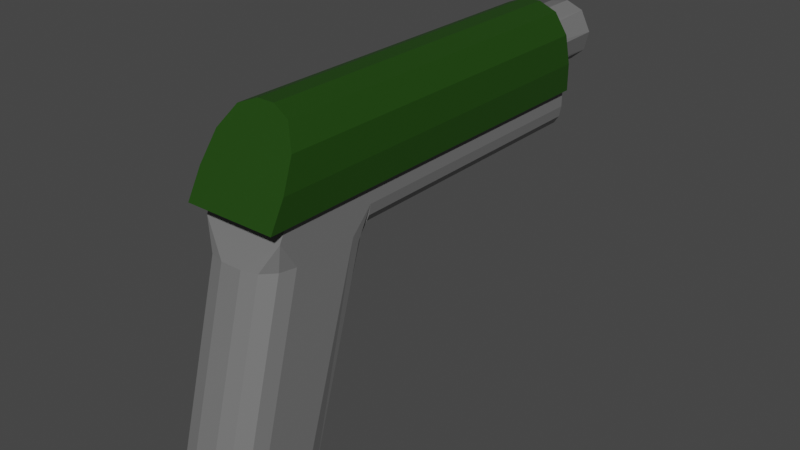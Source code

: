 # Source: Pistol.blend  (saved by Blender 3.4.6; exported with 4.5.12 LTS)
import bpy
from mathutils import Matrix  # noqa: F401  (used for matrix-valued properties, if any)

bpy.ops.wm.read_factory_settings(use_empty=True)
scene = bpy.context.scene
scene.name = 'Scene'

# ---- collections
col_collection = bpy.data.collections.new('Collection'); scene.collection.children.link(col_collection)

# ---- materials (node trees are filled in below, after node groups)
mat_lmg_main_001 = bpy.data.materials.new('LMG_main.001')
mat_lmg_main_001.use_transparent_shadow = False
mat_lmg_grey_001 = bpy.data.materials.new('LMG_grey.001')
mat_lmg_grey_001.use_transparent_shadow = False

# ---- material node trees
mat_lmg_main_001.use_nodes = True; mat_lmg_main_001.node_tree.nodes.clear()
_N = mat_lmg_main_001.node_tree.nodes; _L = mat_lmg_main_001.node_tree.links
n0 = _N.new('ShaderNodeBsdfPrincipled'); n0.name = 'Principled BSDF'; n0.location = (10, 300)
n0.distribution = 'GGX'
n0.subsurface_method = 'RANDOM_WALK_SKIN'
n0.inputs[0].default_value = (0.01214, 0.05497, 0.001981, 1.0)
n0.inputs[3].default_value = 1.45
n0.inputs[27].default_value = (0.0, 0.0, 0.0, 1.0)
n0.inputs[28].default_value = 1.0
n1 = _N.new('ShaderNodeOutputMaterial'); n1.name = 'Material Output'; n1.location = (300, 300)
_L.new(n0.outputs[0], n1.inputs[0])
n1.is_active_output = True
mat_lmg_grey_001.use_nodes = True; mat_lmg_grey_001.node_tree.nodes.clear()
_N = mat_lmg_grey_001.node_tree.nodes; _L = mat_lmg_grey_001.node_tree.links
n0 = _N.new('ShaderNodeBsdfPrincipled'); n0.name = 'Principled BSDF'; n0.location = (10, 300)
n0.distribution = 'GGX'
n0.subsurface_method = 'RANDOM_WALK_SKIN'
n0.inputs[0].default_value = (0.1679, 0.1679, 0.1679, 1.0)
n0.inputs[3].default_value = 1.45
n0.inputs[27].default_value = (0.0, 0.0, 0.0, 1.0)
n0.inputs[28].default_value = 1.0
n1 = _N.new('ShaderNodeOutputMaterial'); n1.name = 'Material Output'; n1.location = (300, 300)
_L.new(n0.outputs[0], n1.inputs[0])
n1.is_active_output = True

# ---- world
world_world = bpy.data.worlds.new('World'); scene.world = world_world
world_world.use_nodes = True; world_world.node_tree.nodes.clear()
_N = world_world.node_tree.nodes; _L = world_world.node_tree.links
n0 = _N.new('ShaderNodeOutputWorld'); n0.name = 'World Output'; n0.location = (300, 300)
n1 = _N.new('ShaderNodeBackground'); n1.name = 'Background'; n1.location = (10, 300)
n1.inputs[0].default_value = (0.05088, 0.05088, 0.05088, 1.0)
_L.new(n1.outputs[0], n0.inputs[0])
n0.is_active_output = True
world_world.color = (0.05088, 0.05088, 0.05088)
world_world.use_sun_shadow = False
world_world.sun_shadow_jitter_overblur = 0.0

# ---- meshes
me_pistol_mesh = bpy.data.meshes.new('Pistol_mesh')
me_pistol_mesh.from_pydata([(-0.3855, -3.039, -0.2029), (-0.3855, 0.5791, -0.2029), (0.3855, 0.5791, -0.2029), (0.3855, -3.039, -0.2029), (0.3855, -2.134, -0.2029), (-0.3855, -2.134, -0.2029), (-0.4331, -3.235, -0.2029), (-0.4331, 0.5791, -0.2029), (0.4331, 0.5791, -0.2029), (0.4331, -3.235, -0.2029), (0.4331, -2.134, -0.2029), (-0.4331, -2.134, -0.2029), (-0.2483, 0.5791, -0.5791), (-0.3855, 0.5791, -0.373), (-0.3169, 0.5791, -0.5515), (-0.3672, 0.5791, -0.4761), (0.3855, 0.5791, -0.373), (0.2483, 0.5791, -0.5791), (0.3672, 0.5791, -0.4761), (0.3169, 0.5791, -0.5515), (-0.3855, -2.134, -0.373), (-0.2483, -2.134, -0.5791), (-0.3855, -2.34, -0.5791), (-0.3672, -2.134, -0.4761), (-0.3169, -2.134, -0.5515), (0.2483, -2.134, -0.5791), (0.3855, -2.134, -0.373), (0.3855, -2.34, -0.5791), (0.3169, -2.134, -0.5515), (0.3672, -2.134, -0.4761), (-0.08209, -2.807, 0.5791), (-0.4331, -3.095, 0.05187), (-0.2576, -2.846, 0.5085), (-0.3861, -2.951, 0.3155), (-0.4331, -2.134, 0.05187), (-0.08209, -2.134, 0.5791), (-0.3861, -2.134, 0.3155), (-0.2576, -2.134, 0.5085), (-0.4331, 0.5791, 0.05187), (-0.08209, 0.5791, 0.5791), (-0.3861, 0.5791, 0.3155), (-0.2576, 0.5791, 0.5085), (0.08209, 0.5791, 0.5791), (0.4331, 0.5791, 0.05187), (0.2576, 0.5791, 0.5085), (0.3861, 0.5791, 0.3155), (0.4331, -2.134, 0.05187), (0.08209, -2.134, 0.5791), (0.3861, -2.134, 0.3155), (0.2576, -2.134, 0.5085), (0.4331, -3.095, 0.05187), (0.08209, -2.807, 0.5791), (0.3861, -2.951, 0.3155), (0.2576, -2.846, 0.5085), (-0.3855, -2.951, -0.5791), (-0.1025, -3.244, -0.5791), (-0.3855, -3.108, -0.3308), (-0.3476, -3.098, -0.5791), (-0.244, -3.205, -0.5791), (0.1025, -3.244, -0.5791), (0.3855, -2.951, -0.5791), (0.3855, -3.108, -0.3308), (0.244, -3.205, -0.5791), (0.3476, -3.098, -0.5791), (-0.3855, -2.966, -2.583), (-0.1025, -2.673, -2.583), (-0.3476, -2.819, -2.583), (-0.244, -2.712, -2.583), (-0.1025, -3.783, -2.583), (-0.3855, -3.49, -2.583), (-0.244, -3.744, -2.583), (-0.3476, -3.636, -2.583), (0.3855, -3.49, -2.583), (0.1025, -3.783, -2.583), (0.3476, -3.636, -2.583), (0.244, -3.744, -2.583), (0.1025, -2.673, -2.583), (0.3855, -2.966, -2.583), (0.244, -2.712, -2.583), (0.3476, -2.819, -2.583), (-0.2483, -2.134, -0.5791), (-0.3855, -2.34, -0.5791), (-0.3169, -2.181, -0.652), (-0.3672, -2.257, -0.652), (0.3855, -2.34, -0.5791), (0.2483, -2.134, -0.5791), (0.3672, -2.257, -0.652), (0.3169, -2.181, -0.652), (0.02854, 1.146, 0.4539), (0.1942, 1.146, 0.3876), (0.05699, -0.9395, 0.4507), (0.1608, -0.9395, 0.4048), (0.2936, 1.146, 0.1931), (0.2475, -0.9395, 0.3208), (0.2928, -0.9395, 0.1569), (0.2475, 1.146, 0.007526), (0.1188, 1.146, -0.1036), (0.228, -0.9395, -0.02298), (-0.02341, 1.146, -0.1256), (0.05732, -0.9395, -0.124), (-0.1566, 1.146, -0.08337), (-0.1188, -0.9395, -0.1036), (-0.2539, 1.146, 0.02267), (-0.2928, 1.146, 0.1569), (-0.2601, -0.9395, 0.0251), (-0.2898, -0.9395, 0.1927), (-0.2587, 1.146, 0.2966), (-0.2539, -0.9395, 0.3056), (-0.1469, 1.146, 0.4212), (-0.1322, -0.9395, 0.4291)], [], [(5, 0, 6, 11), (0, 3, 9, 6), (54, 56, 0, 5, 20, 22), (2, 1, 7, 8), (4, 2, 8, 10), (16, 2, 4, 26), (3, 4, 10, 9), (1, 5, 11, 7), (80, 21, 25, 85, 76, 65), (27, 26, 4, 3, 61, 60), (84, 27, 60, 72, 77), (20, 23, 24, 21, 80, 82, 83, 81, 22), (54, 22, 81, 64, 69), (59, 55, 68, 73), (64, 66, 67, 65, 76, 78, 79, 77, 72, 74, 75, 73, 68, 70, 71, 69), (12, 17, 25, 21), (12, 14, 15, 13, 1, 2, 16, 18, 19, 17), (7, 38, 40, 41, 39, 42, 44, 45, 43, 8), (8, 43, 46, 10), (47, 35, 30, 51), (42, 39, 35, 47), (11, 34, 38, 7), (10, 46, 50, 9), (9, 50, 52, 53, 51, 30, 32, 33, 31, 6), (25, 28, 29, 26, 27, 84, 86, 87, 85), (25, 17, 19, 28), (28, 19, 18, 29), (29, 18, 16, 26), (12, 21, 24, 14), (14, 24, 23, 15), (15, 23, 20, 13), (20, 5, 1, 13), (35, 39, 41, 37), (37, 41, 40, 36), (36, 40, 38, 34), (47, 51, 53, 49), (49, 53, 52, 48), (48, 52, 50, 46), (30, 35, 37, 32), (32, 37, 36, 33), (33, 36, 34, 31), (42, 47, 49, 44), (44, 49, 48, 45), (45, 48, 46, 43), (6, 31, 34, 11), (54, 57, 56), (57, 58, 56), (58, 55, 56), (59, 62, 61), (62, 63, 61), (63, 60, 61), (54, 69, 71, 57), (57, 71, 70, 58), (58, 70, 68, 55), (72, 60, 63, 74), (74, 63, 62, 75), (75, 62, 59, 73), (64, 81, 83, 66), (66, 83, 82, 67), (67, 82, 80, 65), (84, 77, 79, 86), (86, 79, 78, 87), (87, 78, 76, 85), (59, 61, 3, 0, 56, 55), (88, 90, 89), (95, 92, 94, 97), (89, 93, 92), (97, 96, 95), (99, 98, 96), (101, 100, 98), (104, 102, 100), (104, 103, 102), (89, 90, 91), (91, 93, 89), (93, 94, 92), (106, 103, 105, 107), (96, 97, 99), (99, 101, 98), (101, 104, 100), (103, 104, 105), (108, 106, 107, 109), (88, 108, 109, 90), (101, 99, 97, 94, 93, 91, 90, 109, 107, 105, 104), (108, 88, 89, 92, 95, 96, 98, 100, 102, 103, 106)])
me_pistol_mesh.polygons.foreach_set('material_index', [0, 0, 1, 0, 0, 1, 0, 0, 1, 1, 1, 1, 1, 1, 1, 1, 1, 0, 0, 0, 0, 0, 0, 0, 1, 1, 1, 1, 1, 1, 1, 1, 0, 0, 0, 0, 0, 0, 0, 0, 0, 0, 0, 0, 0, 1, 1, 1, 1, 1, 1, 1, 1, 1, 1, 1, 1, 1, 1, 1, 1, 1, 1, 1, 1, 1, 1, 1, 1, 1, 1, 1, 1, 1, 1, 1, 1, 1, 1, 1, 1, 1, 1, 1])
_uv = me_pistol_mesh.uv_layers.new(name='UVMap')
_uv.uv.foreach_set('vector', [0.4562, 0.07259, 0.4562, 0.0, 0.4562, 0.0, 0.4562, 0.07259, 0.4562, 1.0, 0.4562, 0.75, 0.4562, 0.75, 0.4562, 1.0, 0.375, 0.01916, 0.4286, 0.0, 0.4562, 0.0, 0.4562, 0.07259, 0.4195, 0.07259, 0.375, 0.05911, 0.4562, 0.5, 0.4562, 0.25, 0.4562, 0.25, 0.4562, 0.5, 0.4562, 0.6774, 0.4562, 0.5, 0.4562, 0.5, 0.4562, 0.6774, 0.4195, 0.5, 0.4562, 0.5, 0.4562, 0.6774, 0.4195, 0.6774, 0.4562, 0.75, 0.4562, 0.6774, 0.4562, 0.6774, 0.4562, 0.75, 0.4562, 0.25, 0.4562, 0.07259, 0.4562, 0.07259, 0.4562, 0.25, 0.1695, 0.6774, 0.1695, 0.6774, 0.3305, 0.6774, 0.3305, 0.6774, 0.2832, 0.6774, 0.2168, 0.6774, 0.375, 0.6909, 0.4195, 0.6774, 0.4562, 0.6774, 0.4562, 0.75, 0.4286, 0.75, 0.375, 0.7308, 0.375, 0.6909, 0.375, 0.6909, 0.375, 0.7308, 0.375, 0.7308, 0.375, 0.6966, 0.375, 0.07259, 0.375, 0.07259, 0.375, 0.07259, 0.375, 0.07259, 0.375, 0.07259, 0.375, 0.07121, 0.375, 0.06625, 0.375, 0.05911, 0.375, 0.05911, 0.375, 0.01916, 0.375, 0.05911, 0.375, 0.05911, 0.375, 0.05342, 0.375, 0.01916, 0.375, 0.8418, 0.375, 0.9082, 0.375, 0.9082, 0.375, 0.8418, 0.125, 0.6966, 0.1373, 0.687, 0.1709, 0.68, 0.2168, 0.6774, 0.2832, 0.6774, 0.3291, 0.6783, 0.3709, 0.687, 0.375, 0.6966, 0.375, 0.7308, 0.3627, 0.7404, 0.3291, 0.7474, 0.2832, 0.75, 0.2168, 0.75, 0.1709, 0.7474, 0.1373, 0.7404, 0.125, 0.7308, 0.1695, 0.5, 0.3305, 0.5, 0.3305, 0.6774, 0.1695, 0.6774, 0.375, 0.2945, 0.381, 0.2722, 0.3972, 0.256, 0.4195, 0.25, 0.4562, 0.25, 0.4562, 0.5, 0.4195, 0.5, 0.3972, 0.494, 0.381, 0.4778, 0.375, 0.4555, 0.4562, 0.25, 0.5112, 0.25, 0.5681, 0.2636, 0.6098, 0.3007, 0.625, 0.3513, 0.625, 0.3987, 0.6098, 0.4493, 0.5681, 0.4864, 0.5112, 0.5, 0.4562, 0.5, 0.4562, 0.5, 0.5112, 0.5, 0.5112, 0.6774, 0.4562, 0.6774, 0.7263, 0.6774, 0.7737, 0.6774, 0.7737, 0.75, 0.7263, 0.75, 0.7263, 0.5, 0.7737, 0.5, 0.7737, 0.6774, 0.7263, 0.6774, 0.4562, 0.07259, 0.5112, 0.07259, 0.5112, 0.25, 0.4562, 0.25, 0.4562, 0.6774, 0.5112, 0.6774, 0.5112, 0.75, 0.4562, 0.75, 0.4562, 0.75, 0.5112, 0.75, 0.5681, 0.7636, 0.6098, 0.8007, 0.625, 0.8513, 0.625, 0.8987, 0.6098, 0.9493, 0.5681, 0.9864, 0.5112, 1.0, 0.4562, 1.0, 0.3305, 0.6774, 0.3528, 0.6774, 0.369, 0.6774, 0.375, 0.6774, 0.375, 0.6909, 0.375, 0.6909, 0.3739, 0.684, 0.3537, 0.6779, 0.3305, 0.6774, 0.3305, 0.6774, 0.3305, 0.5, 0.3528, 0.5, 0.3528, 0.6774, 0.3528, 0.6774, 0.3528, 0.5, 0.3972, 0.5, 0.3972, 0.6774, 0.3972, 0.6774, 0.3972, 0.5, 0.4195, 0.5, 0.4195, 0.6774, 0.1695, 0.5, 0.1695, 0.6774, 0.1472, 0.6774, 0.1472, 0.5, 0.1472, 0.5, 0.1472, 0.6774, 0.125, 0.6774, 0.125, 0.5, 0.375, 0.25, 0.375, 0.07259, 0.4195, 0.07259, 0.4195, 0.25, 0.4195, 0.07259, 0.4562, 0.07259, 0.4562, 0.25, 0.4195, 0.25, 0.7737, 0.6774, 0.7737, 0.5, 0.875, 0.5, 0.875, 0.6774, 0.625, 0.07259, 0.625, 0.25, 0.5681, 0.25, 0.5681, 0.07259, 0.5681, 0.07259, 0.5681, 0.25, 0.5112, 0.25, 0.5112, 0.07259, 0.7263, 0.6774, 0.7263, 0.75, 0.6757, 0.7559, 0.6757, 0.6774, 0.6757, 0.6774, 0.6757, 0.7559, 0.5681, 0.75, 0.5681, 0.6774, 0.5681, 0.6774, 0.5681, 0.75, 0.5112, 0.75, 0.5112, 0.6774, 0.7737, 0.75, 0.7737, 0.6774, 0.875, 0.6774, 0.875, 0.75, 0.625, 0.0, 0.625, 0.07259, 0.5681, 0.07259, 0.5681, 0.0, 0.5681, 0.0, 0.5681, 0.07259, 0.5112, 0.07259, 0.5112, 0.0, 0.7263, 0.5, 0.7263, 0.6774, 0.6757, 0.6774, 0.6757, 0.5, 0.6757, 0.5, 0.6757, 0.6774, 0.5681, 0.6774, 0.5681, 0.5, 0.5681, 0.5, 0.5681, 0.6774, 0.5112, 0.6774, 0.5112, 0.5, 0.4562, 0.0, 0.5112, 0.0, 0.5112, 0.07259, 0.4562, 0.07259, 0.375, 0.01916, 0.375, 0.009581, 0.4286, 0.0, 0.375, 0.009581, 0.375, 0.002567, 0.4286, 0.0, 0.375, 0.002567, 0.375, 0.0, 0.4286, 0.0, 0.375, 0.8418, 0.375, 0.7959, 0.4286, 0.75, 0.375, 0.7959, 0.375, 0.7623, 0.4286, 0.75, 0.375, 0.7623, 0.375, 0.75, 0.4286, 0.75, 0.375, 0.01916, 0.375, 0.01916, 0.375, 0.009581, 0.375, 0.009581, 0.375, 0.009581, 0.375, 0.009581, 0.375, 0.0, 0.375, 0.0, 0.375, 1.0, 0.375, 1.0, 0.375, 0.9082, 0.375, 0.9082, 0.375, 0.7308, 0.375, 0.7308, 0.375, 0.7404, 0.375, 0.7404, 0.375, 0.7404, 0.375, 0.7404, 0.375, 0.7959, 0.375, 0.7959, 0.375, 0.7959, 0.375, 0.7959, 0.375, 0.8418, 0.375, 0.8418, 0.375, 0.05342, 0.375, 0.05911, 0.375, 0.06585, 0.375, 0.063, 0.375, 0.063, 0.375, 0.06585, 0.375, 0.07259, 0.375, 0.07259, 0.125, 0.6774, 0.125, 0.6774, 0.1695, 0.6774, 0.2168, 0.6774, 0.375, 0.6909, 0.375, 0.6966, 0.3709, 0.687, 0.3739, 0.684, 0.3739, 0.684, 0.3709, 0.687, 0.3291, 0.6783, 0.3537, 0.6779, 0.3537, 0.6779, 0.3291, 0.6783, 0.2832, 0.6774, 0.3305, 0.6774, 0.375, 0.8418, 0.4286, 0.75, 0.4562, 0.75, 0.4562, 1.0, 0.4286, 1.0, 0.375, 0.9082, 0.9844, 0.5, 0.9687, 1.0, 0.886, 0.5, 0.6602, 0.5, 0.7656, 0.5, 0.7461, 1.0, 0.6406, 1.0, 0.886, 0.5, 0.8398, 1.0, 0.7656, 0.5, 0.6406, 1.0, 0.5664, 0.5, 0.6602, 0.5, 0.5314, 1.0, 0.4872, 0.5, 0.5664, 0.5, 0.4336, 1.0, 0.4102, 0.5, 0.4872, 0.5, 0.3281, 1.0, 0.3309, 0.5, 0.4102, 0.5, 0.3281, 1.0, 0.2539, 0.5, 0.3309, 0.5, 0.886, 0.5, 0.9687, 1.0, 0.9062, 1.0, 0.9062, 1.0, 0.8398, 1.0, 0.886, 0.5, 0.8398, 1.0, 0.7461, 1.0, 0.7656, 0.5, 0.1747, 0.5, 0.2539, 0.5, 0.2344, 1.0, 0.1691, 1.0, 0.5664, 0.5, 0.6406, 1.0, 0.5314, 1.0, 0.5314, 1.0, 0.4336, 1.0, 0.4872, 0.5, 0.4336, 1.0, 0.3281, 1.0, 0.4102, 0.5, 0.2539, 0.5, 0.3281, 1.0, 0.2344, 1.0, 0.08267, 0.5, 0.1747, 0.5, 0.1691, 1.0, 0.07358, 1.0, 0.0, 0.5, 0.08267, 0.5, 0.07358, 1.0, 0.0, 1.0, 0.1539, 0.03321, 0.2964, 0.01766, 0.4314, 0.1012, 0.4871, 0.2442, 0.4501, 0.3767, 0.3833, 0.4496, 0.2963, 0.4824, 0.1455, 0.4597, 0.04135, 0.3663, 0.01231, 0.2734, 0.04305, 0.1393, 0.6337, 0.4534, 0.7734, 0.4877, 0.9039, 0.4267, 0.9836, 0.273, 0.9504, 0.1231, 0.846, 0.03353, 0.7308, 0.01189, 0.6231, 0.04963, 0.5414, 0.1337, 0.5133, 0.2441, 0.5374, 0.3589])
me_pistol_mesh.materials.append(mat_lmg_main_001)
me_pistol_mesh.materials.append(mat_lmg_grey_001)
me_pistol_mesh.update()

# ---- objects
ob_pistol = bpy.data.objects.new('Pistol', me_pistol_mesh)

# ---- transforms, parenting, visibility, modifiers, constraints
ob_pistol.location = (0.0, 0.0, 0.0)

# ---- collection membership
col_collection.objects.link(ob_pistol)

# ---- scene / render settings (as saved in the file)
scene.frame_start = 1; scene.frame_end = 250; scene.frame_set(1)
scene.render.engine = 'BLENDER_EEVEE_NEXT'
scene.cycles.sampling_pattern = 'TABULATED_SOBOL'
scene.cycles.use_light_tree = False
scene.view_settings.view_transform = 'Filmic'
bpy.context.view_layer.update()

# ---- added for rendering (the .blend has no active camera and no usable light): camera, sun
cam_auto = bpy.data.cameras.new('AutoCamera')
cam_auto.lens = 50.0
cam_auto.sensor_width = 36.0
cam_auto.clip_end = 1000.0
ob_auto_camera = bpy.data.objects.new('AutoCamera', cam_auto)
scene.collection.objects.link(ob_auto_camera)
ob_auto_camera.location = (5.4773, -7.89099, 3.38006)
ob_auto_camera.rotation_euler = (1.09748, -7.21219e-08, 0.694738)
scene.camera = ob_auto_camera
light_auto_sun = bpy.data.lights.new('AutoSun', 'SUN')
light_auto_sun.energy = 3.0
light_auto_sun.angle = 0.0523599
ob_auto_sun = bpy.data.objects.new('AutoSun', light_auto_sun)
scene.collection.objects.link(ob_auto_sun)
ob_auto_sun.rotation_euler = (0.872665, 0.174533, 0.523599)
bpy.context.view_layer.update()
